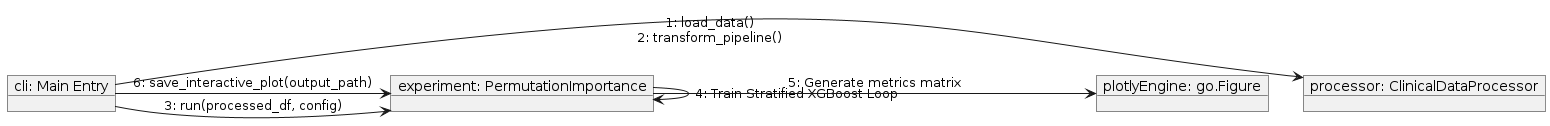

The diagram above was rendered by PlantUML. Its source (embedded in the PNG):
@startuml CommunicationDiagram
object "cli: Main Entry" as CLI
object "processor: ClinicalDataProcessor" as Proc
object "experiment: PermutationImportance" as Exp
object "plotlyEngine: go.Figure" as Plot

CLI -> Proc : 1: load_data()\n2: transform_pipeline()
CLI -> Exp : 3: run(processed_df, config)
Exp -> Exp : 4: Train Stratified XGBoost Loop
Exp -> Plot : 5: Generate metrics matrix
CLI -> Exp : 6: save_interactive_plot(output_path)
@endum